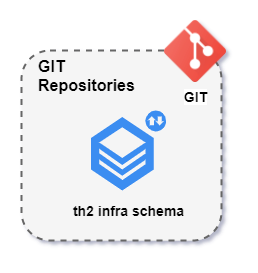

The diagram above was exported from draw.io. Its source (the exported page's mxGraphModel, read from the mxfile embedded in the PNG):
<mxGraphModel dx="2249" dy="737" grid="1" gridSize="10" guides="1" tooltips="1" connect="1" arrows="1" fold="1" page="1" pageScale="1" pageWidth="827" pageHeight="1169" math="0" shadow="0">
  <root>
    <mxCell id="nTJ4ByPxc9Rrvs213Rv1-0" />
    <mxCell id="nTJ4ByPxc9Rrvs213Rv1-1" parent="nTJ4ByPxc9Rrvs213Rv1-0" />
    <mxCell id="wjRqQ-bJh3bwhej_NO5B-0" value="" style="rounded=1;whiteSpace=wrap;html=1;fontSize=12;fontColor=#333333;fillColor=#f5f5f5;strokeColor=#666666;dashed=1;strokeWidth=2;" vertex="1" parent="nTJ4ByPxc9Rrvs213Rv1-1">
      <mxGeometry x="-520" y="270" width="200" height="190" as="geometry" />
    </mxCell>
    <mxCell id="wjRqQ-bJh3bwhej_NO5B-1" value="&lt;font style=&quot;font-size: 14px&quot;&gt;&lt;b&gt;GIT&lt;/b&gt;&lt;/font&gt;" style="shape=image;html=1;verticalAlign=top;verticalLabelPosition=bottom;labelBackgroundColor=#ffffff;imageAspect=0;aspect=fixed;image=https://cdn3.iconfinder.com/data/icons/social-media-2169/24/social_media_social_media_logo_git-128.png" vertex="1" parent="nTJ4ByPxc9Rrvs213Rv1-1">
      <mxGeometry x="-377" y="240" width="62" height="62" as="geometry" />
    </mxCell>
    <mxCell id="wjRqQ-bJh3bwhej_NO5B-2" value="&lt;b&gt;&lt;font style=&quot;font-size: 16px&quot;&gt;GIT Repositories&lt;/font&gt;&lt;/b&gt;" style="text;html=1;strokeColor=none;fillColor=none;align=left;verticalAlign=middle;whiteSpace=wrap;rounded=0;dashed=1;fontSize=12;fontColor=#000000;" vertex="1" parent="nTJ4ByPxc9Rrvs213Rv1-1">
      <mxGeometry x="-505" y="280" width="100" height="30" as="geometry" />
    </mxCell>
    <mxCell id="ZwuhfLKWhEMyo9IDXSOz-0" value="" style="group" vertex="1" connectable="0" parent="nTJ4ByPxc9Rrvs213Rv1-1">
      <mxGeometry x="-478" y="330" width="130" height="110" as="geometry" />
    </mxCell>
    <mxCell id="ZwuhfLKWhEMyo9IDXSOz-1" value="" style="sketch=0;html=1;aspect=fixed;strokeColor=none;shadow=0;align=center;verticalAlign=top;fillColor=#3B8DF1;shape=mxgraph.gcp2.repository_2" vertex="1" parent="ZwuhfLKWhEMyo9IDXSOz-0">
      <mxGeometry x="27.4" width="75.2" height="80" as="geometry" />
    </mxCell>
    <mxCell id="ZwuhfLKWhEMyo9IDXSOz-2" value="&lt;font style=&quot;font-size: 14px&quot;&gt;&lt;b&gt;th2 infra schema&lt;/b&gt;&lt;/font&gt;" style="text;html=1;align=center;verticalAlign=middle;resizable=0;points=[];autosize=1;strokeColor=none;fillColor=none;" vertex="1" parent="ZwuhfLKWhEMyo9IDXSOz-0">
      <mxGeometry y="90" width="130" height="20" as="geometry" />
    </mxCell>
  </root>
</mxGraphModel>